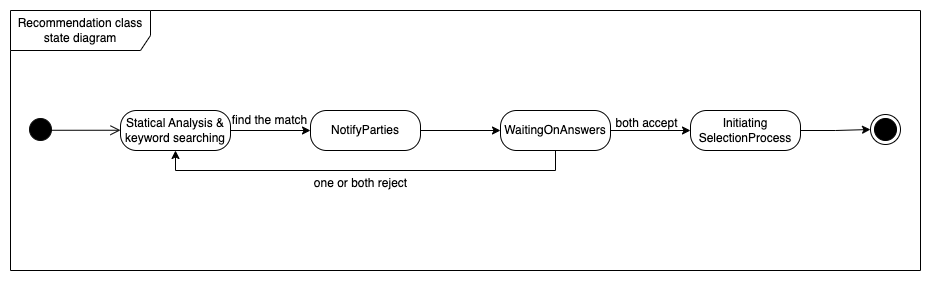

The diagram above was exported from draw.io. Its source (the exported page's mxGraphModel, read from the mxfile embedded in the PNG):
<mxGraphModel dx="1088" dy="688" grid="1" gridSize="10" guides="1" tooltips="1" connect="1" arrows="1" fold="1" page="1" pageScale="1" pageWidth="850" pageHeight="1100" math="0" shadow="0">
  <root>
    <mxCell id="0" />
    <mxCell id="1" parent="0" />
    <mxCell id="fYuwLPL8EuNnd0ON6HlK-1" value="" style="ellipse;html=1;shape=startState;fillColor=#000000;strokeColor=#0d0d0d;" vertex="1" parent="1">
      <mxGeometry x="75" y="384" width="30" height="30" as="geometry" />
    </mxCell>
    <mxCell id="fYuwLPL8EuNnd0ON6HlK-2" value="" style="edgeStyle=orthogonalEdgeStyle;html=1;verticalAlign=bottom;endArrow=open;endSize=8;strokeColor=#000000;rounded=0;" edge="1" parent="1">
      <mxGeometry relative="1" as="geometry">
        <mxPoint x="170" y="399.75" as="targetPoint" />
        <mxPoint x="99.99998898071215" y="399.7681818181818" as="sourcePoint" />
      </mxGeometry>
    </mxCell>
    <mxCell id="fYuwLPL8EuNnd0ON6HlK-23" style="edgeStyle=orthogonalEdgeStyle;rounded=0;orthogonalLoop=1;jettySize=auto;html=1;exitX=1;exitY=0.5;exitDx=0;exitDy=0;" edge="1" parent="1" source="fYuwLPL8EuNnd0ON6HlK-3" target="fYuwLPL8EuNnd0ON6HlK-6">
      <mxGeometry relative="1" as="geometry" />
    </mxCell>
    <mxCell id="fYuwLPL8EuNnd0ON6HlK-3" value="Statical Analysis &amp;amp; keyword searching" style="rounded=1;whiteSpace=wrap;html=1;arcSize=40;fontColor=#000000;fillColor=#FFFFFF;strokeColor=#000000;" vertex="1" parent="1">
      <mxGeometry x="170" y="380" width="110" height="40" as="geometry" />
    </mxCell>
    <mxCell id="fYuwLPL8EuNnd0ON6HlK-9" value="" style="edgeStyle=orthogonalEdgeStyle;rounded=0;orthogonalLoop=1;jettySize=auto;html=1;" edge="1" parent="1" source="fYuwLPL8EuNnd0ON6HlK-6" target="fYuwLPL8EuNnd0ON6HlK-8">
      <mxGeometry relative="1" as="geometry" />
    </mxCell>
    <mxCell id="fYuwLPL8EuNnd0ON6HlK-6" value="NotifyParties" style="rounded=1;whiteSpace=wrap;html=1;arcSize=40;fontColor=#000000;fillColor=#FFFFFF;strokeColor=#000000;" vertex="1" parent="1">
      <mxGeometry x="360" y="380" width="110" height="40" as="geometry" />
    </mxCell>
    <mxCell id="fYuwLPL8EuNnd0ON6HlK-15" value="" style="edgeStyle=orthogonalEdgeStyle;rounded=0;orthogonalLoop=1;jettySize=auto;html=1;" edge="1" parent="1" source="fYuwLPL8EuNnd0ON6HlK-8" target="fYuwLPL8EuNnd0ON6HlK-14">
      <mxGeometry relative="1" as="geometry" />
    </mxCell>
    <mxCell id="fYuwLPL8EuNnd0ON6HlK-20" style="edgeStyle=orthogonalEdgeStyle;rounded=0;orthogonalLoop=1;jettySize=auto;html=1;exitX=0.5;exitY=1;exitDx=0;exitDy=0;entryX=0.5;entryY=1;entryDx=0;entryDy=0;" edge="1" parent="1" source="fYuwLPL8EuNnd0ON6HlK-8" target="fYuwLPL8EuNnd0ON6HlK-3">
      <mxGeometry relative="1" as="geometry" />
    </mxCell>
    <mxCell id="fYuwLPL8EuNnd0ON6HlK-8" value="WaitingOnAnswers" style="rounded=1;whiteSpace=wrap;html=1;arcSize=40;fontColor=#000000;fillColor=#FFFFFF;strokeColor=#000000;" vertex="1" parent="1">
      <mxGeometry x="550" y="380" width="110" height="40" as="geometry" />
    </mxCell>
    <mxCell id="fYuwLPL8EuNnd0ON6HlK-12" value="Recommendation class state diagram" style="shape=umlFrame;whiteSpace=wrap;html=1;pointerEvents=0;width=140;height=40;" vertex="1" parent="1">
      <mxGeometry x="60" y="280" width="910" height="260" as="geometry" />
    </mxCell>
    <mxCell id="fYuwLPL8EuNnd0ON6HlK-19" style="edgeStyle=orthogonalEdgeStyle;rounded=0;orthogonalLoop=1;jettySize=auto;html=1;" edge="1" parent="1" source="fYuwLPL8EuNnd0ON6HlK-14" target="fYuwLPL8EuNnd0ON6HlK-18">
      <mxGeometry relative="1" as="geometry" />
    </mxCell>
    <mxCell id="fYuwLPL8EuNnd0ON6HlK-14" value="Initiating&lt;div&gt;SelectionProcess&lt;/div&gt;" style="rounded=1;whiteSpace=wrap;html=1;arcSize=40;fontColor=#000000;fillColor=#FFFFFF;strokeColor=#000000;" vertex="1" parent="1">
      <mxGeometry x="740" y="380" width="110" height="40" as="geometry" />
    </mxCell>
    <mxCell id="fYuwLPL8EuNnd0ON6HlK-18" value="" style="ellipse;html=1;shape=endState;fillColor=#000000;strokeColor=#000000;" vertex="1" parent="1">
      <mxGeometry x="920" y="384" width="30" height="30" as="geometry" />
    </mxCell>
    <mxCell id="fYuwLPL8EuNnd0ON6HlK-21" value="one or both reject" style="text;html=1;align=center;verticalAlign=middle;resizable=0;points=[];autosize=1;strokeColor=none;fillColor=none;" vertex="1" parent="1">
      <mxGeometry x="350" y="438" width="120" height="30" as="geometry" />
    </mxCell>
    <mxCell id="fYuwLPL8EuNnd0ON6HlK-22" value="both accept" style="text;html=1;align=center;verticalAlign=middle;resizable=0;points=[];autosize=1;strokeColor=none;fillColor=none;" vertex="1" parent="1">
      <mxGeometry x="651" y="378" width="90" height="30" as="geometry" />
    </mxCell>
    <mxCell id="fYuwLPL8EuNnd0ON6HlK-24" value="find the match" style="text;html=1;align=center;verticalAlign=middle;resizable=0;points=[];autosize=1;strokeColor=none;fillColor=none;" vertex="1" parent="1">
      <mxGeometry x="269" y="375" width="100" height="30" as="geometry" />
    </mxCell>
  </root>
</mxGraphModel>